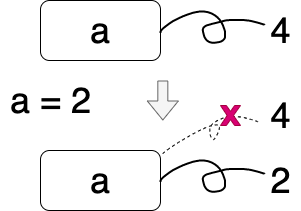

The diagram above was exported from draw.io. Its source (the exported page's mxGraphModel, read from the mxfile embedded in the PNG):
<mxGraphModel dx="670" dy="575" grid="1" gridSize="10" guides="1" tooltips="1" connect="1" arrows="1" fold="1" page="1" pageScale="1" pageWidth="827" pageHeight="1169" math="0" shadow="0">
  <root>
    <mxCell id="0" />
    <mxCell id="1" parent="0" />
    <mxCell id="2" value="&lt;font style=&quot;font-size: 36px&quot;&gt;a&lt;/font&gt;" style="rounded=1;whiteSpace=wrap;html=1;" parent="1" vertex="1">
      <mxGeometry x="80" y="50" width="120" height="60" as="geometry" />
    </mxCell>
    <mxCell id="3" value="&lt;font style=&quot;font-size: 36px&quot;&gt;4&lt;/font&gt;" style="text;html=1;align=center;verticalAlign=middle;resizable=0;points=[];autosize=1;" parent="1" vertex="1">
      <mxGeometry x="300" y="65" width="40" height="30" as="geometry" />
    </mxCell>
    <mxCell id="5" value="" style="shape=stencil(lVjLbhsxDPyavRKSSL3OafofAeLWRls7cNzX35eLRdySQkbd28bhSCI5JEda+OH1+PRyWFJ4vV0vXw4/T8+348IflpRO5+Pherrp18KPCz98ulwPn6+X7+fn7e+Xp9Vy/fp2+bGu8GvDBQphBaXwe/uhNGrbLx83+6+nM7QXyvy+faQQjX3ulMD6TKFa+0Qs79sLdbu+VCpg/ebX5w7tY6TmABE6EAtJMQD1CQE0RGwBMcMjJd0hGcAkpJFKti7A9bl4lwMJsBddPzr7gOwzibVP2F4Z2S3noH2O1C1HNYnI4awUthvEBj3O5a1G7h4UDGiUxaYgw5xplTTHa8yiEt5cvBdOgIVclHbW6YwrpwyVoKWP8lA0rWwBmKgjoO7dobadgIapoU5Xm4cms7Amt8PkSFpclhodJ06pITZxHVNDyecy3XGDUXp325F6xTtk4mYBkwLSDuScxtTQKRBckwy4yyj9pe5CSKeQ/aFQnNZRw3vcluJbfS8w12Or7Jh+In769ISPpJmwYWo4E5Ko2Vw3zCYFJBvWSc3pPKn2SBXTTwHO6ZpwlCJFS7+J6hEtSTtyyyQP2o7tkQqu6hEwaccK6DYPOsYmY5rdhJjmoVt6y6QeElUbpYkYG8knEy4JVeu04AmhFZes0zKhRh12wHpPY8K7FKVG3ck3xhNCm6XYI/FEbQztmDFblWrJASYjpVN0gMkcDVQtvRk343KX/XeJhUu0MPXkAXCH7CsuTQRQ9Y0s4b6kcifuAtThKjADMOW2C5Cp7zuSioe0B9A002FPWJt2DXckPEVVgXVbcZMLUKte9TG+0ahkc1xifEXpw3xgfMfqQ6ucXAj6MNgZSwdVFsFdOXBYVeOx1RqTRqZiJ9kjCZ5xfRBYgruGAqpVrtq9I3ptCMP7xOTe9D8I/fj7fLK9vPz7P//Uoj9tzzT8+Ac=);fillColor=none;strokeWidth=2;" parent="1" vertex="1">
      <mxGeometry x="200" y="61" width="104.17" height="31.25" as="geometry" />
    </mxCell>
    <mxCell id="6" value="&lt;font style=&quot;font-size: 36px&quot;&gt;a&lt;/font&gt;" style="rounded=1;whiteSpace=wrap;html=1;" vertex="1" parent="1">
      <mxGeometry x="80" y="200" width="120" height="60" as="geometry" />
    </mxCell>
    <mxCell id="7" value="&lt;font style=&quot;font-size: 36px&quot;&gt;2&lt;/font&gt;" style="text;html=1;align=center;verticalAlign=middle;resizable=0;points=[];autosize=1;" vertex="1" parent="1">
      <mxGeometry x="300" y="215" width="40" height="30" as="geometry" />
    </mxCell>
    <mxCell id="8" value="&lt;font style=&quot;font-size: 36px&quot;&gt;4&lt;/font&gt;" style="text;html=1;align=center;verticalAlign=middle;resizable=0;points=[];autosize=1;" vertex="1" parent="1">
      <mxGeometry x="300" y="150" width="40" height="30" as="geometry" />
    </mxCell>
    <mxCell id="9" value="" style="shape=flexArrow;endArrow=classic;html=1;fillColor=#f5f5f5;strokeColor=#666666;" edge="1" parent="1">
      <mxGeometry width="50" height="50" relative="1" as="geometry">
        <mxPoint x="202.32999999999998" y="130" as="sourcePoint" />
        <mxPoint x="202.32999999999998" y="170" as="targetPoint" />
      </mxGeometry>
    </mxCell>
    <mxCell id="10" value="&lt;font style=&quot;font-size: 36px&quot;&gt;a = 2&lt;/font&gt;" style="text;html=1;align=center;verticalAlign=middle;resizable=0;points=[];autosize=1;" vertex="1" parent="1">
      <mxGeometry x="40" y="135.34" width="100" height="30" as="geometry" />
    </mxCell>
    <mxCell id="12" value="" style="shape=stencil(lVjLbhsxDPyavRKSSL3OafofAeLWRls7cNzX35eLRdySQkbd28bhSCI5JEda+OH1+PRyWFJ4vV0vXw4/T8+348IflpRO5+Pherrp18KPCz98ulwPn6+X7+fn7e+Xp9Vy/fp2+bGu8GvDBQphBaXwe/uhNGrbLx83+6+nM7QXyvy+faQQjX3ulMD6TKFa+0Qs79sLdbu+VCpg/ebX5w7tY6TmABE6EAtJMQD1CQE0RGwBMcMjJd0hGcAkpJFKti7A9bl4lwMJsBddPzr7gOwzibVP2F4Z2S3noH2O1C1HNYnI4awUthvEBj3O5a1G7h4UDGiUxaYgw5xplTTHa8yiEt5cvBdOgIVclHbW6YwrpwyVoKWP8lA0rWwBmKgjoO7dobadgIapoU5Xm4cms7Amt8PkSFpclhodJ06pITZxHVNDyecy3XGDUXp325F6xTtk4mYBkwLSDuScxtTQKRBckwy4yyj9pe5CSKeQ/aFQnNZRw3vcluJbfS8w12Or7Jh+In769ISPpJmwYWo4E5Ko2Vw3zCYFJBvWSc3pPKn2SBXTTwHO6ZpwlCJFS7+J6hEtSTtyyyQP2o7tkQqu6hEwaccK6DYPOsYmY5rdhJjmoVt6y6QeElUbpYkYG8knEy4JVeu04AmhFZes0zKhRh12wHpPY8K7FKVG3ck3xhNCm6XYI/FEbQztmDFblWrJASYjpVN0gMkcDVQtvRk343KX/XeJhUu0MPXkAXCH7CsuTQRQ9Y0s4b6kcifuAtThKjADMOW2C5Cp7zuSioe0B9A002FPWJt2DXckPEVVgXVbcZMLUKte9TG+0ahkc1xifEXpw3xgfMfqQ6ucXAj6MNgZSwdVFsFdOXBYVeOx1RqTRqZiJ9kjCZ5xfRBYgruGAqpVrtq9I3ptCMP7xOTe9D8I/fj7fLK9vPz7P//Uoj9tzzT8+Ac=);fillColor=none;strokeWidth=2;" vertex="1" parent="1">
      <mxGeometry x="200" y="210" width="104.17" height="31.25" as="geometry" />
    </mxCell>
    <mxCell id="16" value="" style="shape=stencil(nVjZbhsxDPwavxK6qOM5Tf8jQNzGaBsHjnv9fWkYq0Tkajbu23qXY0k8hkPt4t3r08PLfhfc6/l0/Lb/fXg8P+3ip10Ih+en/elwlqddvN/Fuy/H0/7r6fjz+fH6++XhYnl5+nH8dfmHP1ecI+cuoOD+Xl941199vgK+H54RoDXyYW7vKdfRninkuT1T8oN9rRR5bl+o5NE+UfBgP57KuEAplCMAZIphBIgPyhwgR048AHIgBi4NmXj0ESdqYEvRnCGJG8AK0Zwh9U2uApKj2AaA/AUDt6ZIbTx0lEMDL6WszxAaZbRCIzd6KeDAsSevAEytAUAknzUA1YKEKaszJIoJAGQDQQMcODQX8mqFuBTUOqCSizetUKmaLWUQOG7LEd95KaOKbsZLmRpeQQMqZcAxFhDd4ugZIJUREKkit7aFVDpAIoPOYNwqJZWQlyqFseKkpAooUe7Z/44EItpSpjoGjh0OXNYFxL3KZ+nN45a4U9sMoLqJuIHRCkkHLjsKqEQNL2UPiUwAfBN7W9YQQEW8JJ/bjQAV6a0tBQpJH7oiXvI6NcStjLlVNZRLwqNIO818kr8BbcmZXNoQDm753AGBGgbo5MP1IB2ojF5KnW1nAMVLiZe+OgOo9BYSSIDIVgAbjd0yX3/zUUCBybcCYKrYrRqQiEFqrAAiBewl3R8CTD4b6Y2GIoA6bmlDzUiqedWnewOYAZQiE/kTEQk4KgqwIX+sXtpQAl7rVhEnEVWcX/p+BwRyiATC0tE6wJND/SHocSA4WHHC3kov+R77GUD1ad+F6QyQRubzFdY0Rz0y+T7kzJqiMwCPks/oVhly0BDHrJPP85K/M+mgUsPHRRB9ULf6jZZlSrSX4Kp9Nslalja8bm/CxpABMuuCljkUpEU2HsLdKptBVyZr4J9ctY7BzS0bhSuFAyKcjf/xvUExhLdpzzfaK4GxYW+m9E17xV3YP6VLtI/5vxgicpCti9GpXZKt29uah/lT+lD3Zo+GtmKmiwDbU7GDKpzmix07oX11ev8b9rY3wXqsRvZH2L+rIekIZ9p6I59UM6zhO6Ra9Iwgwxvav5lPMwXQiauJF9b7zegbzM/N1C+eHJuZiRq8J2xmSmtQlDZTj7gftaT51uORSwBKYvou2NYBtoLx6NuydqkP8JKjmRzyeJJttstLm0VRrkYLJfIoDGY2EEBD98HOXoHzopz/GyEPbzfu18v699/07by8ut7sx/t/);fillColor=none;dashed=1;" vertex="1" parent="1">
      <mxGeometry x="202.33331298828125" y="165.33592224121094" width="95" height="38" as="geometry" />
    </mxCell>
    <mxCell id="17" value="" style="verticalLabelPosition=bottom;verticalAlign=top;html=1;shape=mxgraph.basic.x;fillColor=#d80073;strokeColor=#A50040;fontColor=#ffffff;" vertex="1" parent="1">
      <mxGeometry x="260" y="155" width="20" height="20" as="geometry" />
    </mxCell>
  </root>
</mxGraphModel>